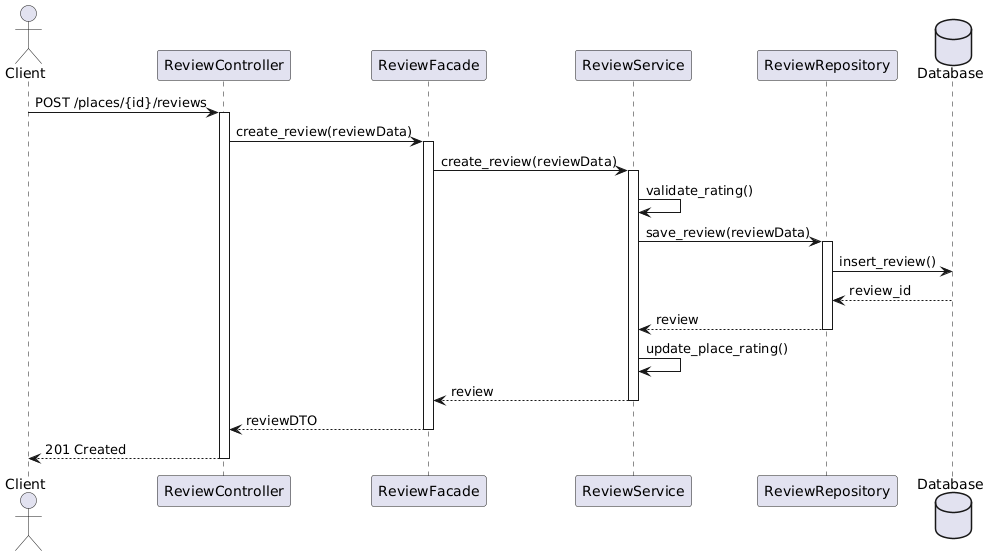

The diagram above was rendered by PlantUML. Its source (embedded in the PNG):
@startuml
Actor Client
participant ReviewController
participant ReviewFacade
participant ReviewService
participant ReviewRepository
database Database

Client -> ReviewController : POST /places/{id}/reviews
activate ReviewController

ReviewController -> ReviewFacade : create_review(reviewData)
activate ReviewFacade

ReviewFacade -> ReviewService : create_review(reviewData)
activate ReviewService

ReviewService -> ReviewService : validate_rating()
ReviewService -> ReviewRepository : save_review(reviewData)
activate ReviewRepository

ReviewRepository -> Database : insert_review()
Database --> ReviewRepository : review_id
ReviewRepository --> ReviewService : review
deactivate ReviewRepository

ReviewService -> ReviewService : update_place_rating()
ReviewService --> ReviewFacade : review
deactivate ReviewService

ReviewFacade --> ReviewController : reviewDTO
deactivate ReviewFacade

ReviewController --> Client : 201 Created
deactivate ReviewController
@enduml